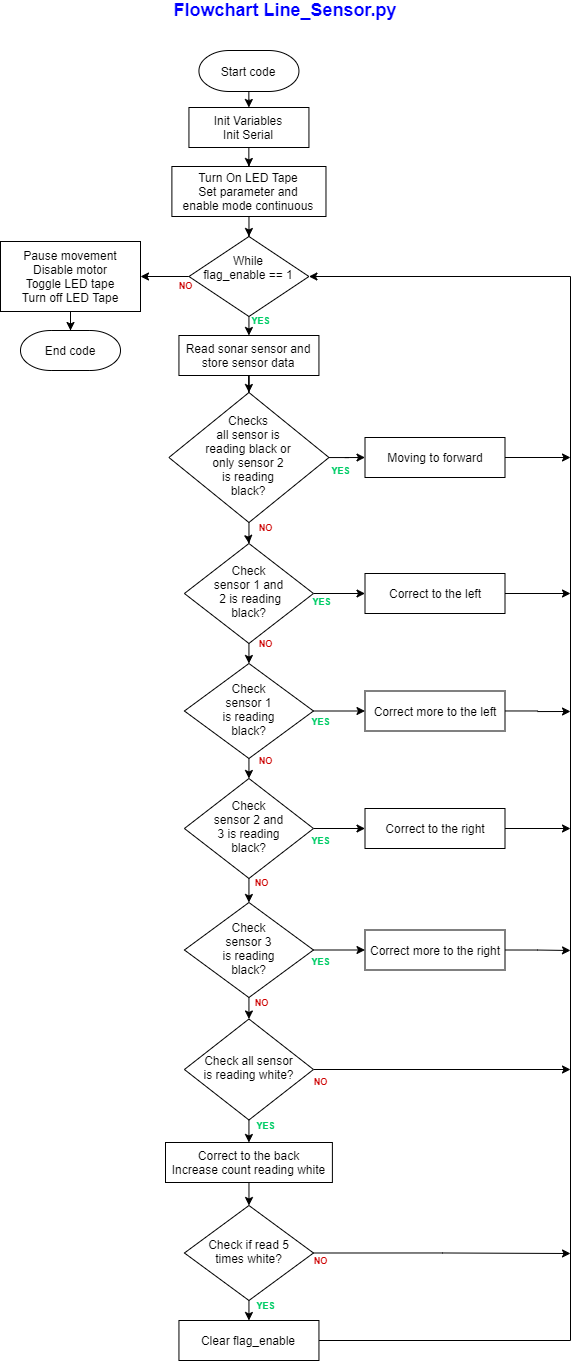

The diagram above was exported from draw.io. Its source (the exported page's mxGraphModel, read from the mxfile embedded in the PNG):
<mxGraphModel dx="1278" dy="960" grid="1" gridSize="5" guides="1" tooltips="1" connect="1" arrows="1" fold="1" page="1" pageScale="1" pageWidth="827" pageHeight="1169" background="#ffffff" math="0" shadow="0">
  <root>
    <mxCell id="WIyWlLk6GJQsqaUBKTNV-0" />
    <mxCell id="WIyWlLk6GJQsqaUBKTNV-1" parent="WIyWlLk6GJQsqaUBKTNV-0" />
    <mxCell id="pIVW7Yr_a-t-o687AyRd-92" style="edgeStyle=orthogonalEdgeStyle;rounded=0;orthogonalLoop=1;jettySize=auto;html=1;entryX=0.5;entryY=0;entryDx=0;entryDy=0;fontSize=12;fontColor=#000000;" parent="WIyWlLk6GJQsqaUBKTNV-1" source="pIVW7Yr_a-t-o687AyRd-0" target="pxjuNFKh-7elFQc9KC7i-4" edge="1">
      <mxGeometry relative="1" as="geometry">
        <mxPoint x="288.44500000000005" y="246" as="targetPoint" />
      </mxGeometry>
    </mxCell>
    <mxCell id="pIVW7Yr_a-t-o687AyRd-0" value="Turn On LED Tape&lt;br&gt;Set parameter and&lt;br&gt;enable mode continuous" style="rounded=0;whiteSpace=wrap;html=1;fontSize=12;glass=0;strokeWidth=1;shadow=0;gradientColor=none;" parent="WIyWlLk6GJQsqaUBKTNV-1" vertex="1">
      <mxGeometry x="211.39" y="176" width="154.09" height="50" as="geometry" />
    </mxCell>
    <mxCell id="pIVW7Yr_a-t-o687AyRd-91" style="edgeStyle=orthogonalEdgeStyle;rounded=0;orthogonalLoop=1;jettySize=auto;html=1;fontSize=12;fontColor=#000000;entryX=0.5;entryY=0;entryDx=0;entryDy=0;" parent="WIyWlLk6GJQsqaUBKTNV-1" source="pIVW7Yr_a-t-o687AyRd-57" target="pIVW7Yr_a-t-o687AyRd-0" edge="1">
      <mxGeometry relative="1" as="geometry">
        <mxPoint x="288.39" y="175" as="targetPoint" />
        <Array as="points">
          <mxPoint x="288.39" y="176" />
          <mxPoint x="288.39" y="176" />
        </Array>
      </mxGeometry>
    </mxCell>
    <mxCell id="pIVW7Yr_a-t-o687AyRd-57" value="Init Variables&lt;br&gt;Init Serial" style="rounded=0;whiteSpace=wrap;html=1;fontSize=12;glass=0;strokeWidth=1;shadow=0;" parent="WIyWlLk6GJQsqaUBKTNV-1" vertex="1">
      <mxGeometry x="228.44" y="117" width="120" height="40" as="geometry" />
    </mxCell>
    <mxCell id="pIVW7Yr_a-t-o687AyRd-59" value="Flowchart Line_Sensor.py" style="text;html=1;strokeColor=none;fillColor=none;align=center;verticalAlign=middle;whiteSpace=wrap;rounded=0;fontSize=18;fontColor=#0000FF;fontStyle=1" parent="WIyWlLk6GJQsqaUBKTNV-1" vertex="1">
      <mxGeometry x="205" y="10" width="240" height="20" as="geometry" />
    </mxCell>
    <mxCell id="pIVW7Yr_a-t-o687AyRd-97" style="edgeStyle=orthogonalEdgeStyle;rounded=0;orthogonalLoop=1;jettySize=auto;html=1;entryX=0.5;entryY=0;entryDx=0;entryDy=0;fontSize=12;fontColor=#000000;" parent="WIyWlLk6GJQsqaUBKTNV-1" source="pIVW7Yr_a-t-o687AyRd-63" target="pIVW7Yr_a-t-o687AyRd-65" edge="1">
      <mxGeometry relative="1" as="geometry" />
    </mxCell>
    <mxCell id="pIVW7Yr_a-t-o687AyRd-63" value="Read sonar sensor and&lt;br&gt;store sensor data" style="rounded=0;whiteSpace=wrap;html=1;fontSize=12;glass=0;strokeWidth=1;shadow=0;" parent="WIyWlLk6GJQsqaUBKTNV-1" vertex="1">
      <mxGeometry x="218.43999999999994" y="345" width="140" height="40" as="geometry" />
    </mxCell>
    <mxCell id="pIVW7Yr_a-t-o687AyRd-98" value="NO" style="edgeStyle=orthogonalEdgeStyle;rounded=0;orthogonalLoop=1;jettySize=auto;html=1;entryX=0.5;entryY=0;entryDx=0;entryDy=0;fontSize=9;fontColor=#CC0000;fontStyle=1" parent="WIyWlLk6GJQsqaUBKTNV-1" source="pIVW7Yr_a-t-o687AyRd-65" target="pIVW7Yr_a-t-o687AyRd-68" edge="1">
      <mxGeometry x="-0.7143" y="12" relative="1" as="geometry">
        <mxPoint x="5" y="1" as="offset" />
      </mxGeometry>
    </mxCell>
    <mxCell id="pIVW7Yr_a-t-o687AyRd-104" value="YES" style="edgeStyle=orthogonalEdgeStyle;rounded=0;orthogonalLoop=1;jettySize=auto;html=1;entryX=0;entryY=0.5;entryDx=0;entryDy=0;fontSize=9;fontStyle=1;fontColor=#00CC66;" parent="WIyWlLk6GJQsqaUBKTNV-1" source="pIVW7Yr_a-t-o687AyRd-65" target="pIVW7Yr_a-t-o687AyRd-67" edge="1">
      <mxGeometry x="0.0915" y="14" relative="1" as="geometry">
        <mxPoint x="-4" y="27" as="offset" />
      </mxGeometry>
    </mxCell>
    <mxCell id="pIVW7Yr_a-t-o687AyRd-65" value="Checks&lt;br&gt;all sensor is&lt;br&gt;reading black or&lt;br&gt;only sensor 2&lt;br&gt;is reading&lt;br&gt;black?" style="rhombus;whiteSpace=wrap;html=1;shadow=0;fontFamily=Helvetica;fontSize=12;align=center;strokeWidth=1;spacing=6;spacingTop=-4;" parent="WIyWlLk6GJQsqaUBKTNV-1" vertex="1">
      <mxGeometry x="208.42" y="402" width="160.05" height="130" as="geometry" />
    </mxCell>
    <mxCell id="pxjuNFKh-7elFQc9KC7i-12" style="edgeStyle=orthogonalEdgeStyle;rounded=0;orthogonalLoop=1;jettySize=auto;html=1;fontSize=9;fontColor=#CC0000;" parent="WIyWlLk6GJQsqaUBKTNV-1" source="pIVW7Yr_a-t-o687AyRd-67" edge="1">
      <mxGeometry relative="1" as="geometry">
        <mxPoint x="610" y="467" as="targetPoint" />
      </mxGeometry>
    </mxCell>
    <mxCell id="pIVW7Yr_a-t-o687AyRd-67" value="Moving to forward" style="rounded=0;whiteSpace=wrap;html=1;fontSize=12;glass=0;strokeWidth=1;shadow=0;" parent="WIyWlLk6GJQsqaUBKTNV-1" vertex="1">
      <mxGeometry x="404.5" y="447" width="140" height="40" as="geometry" />
    </mxCell>
    <mxCell id="pIVW7Yr_a-t-o687AyRd-99" value="NO" style="edgeStyle=orthogonalEdgeStyle;rounded=0;orthogonalLoop=1;jettySize=auto;html=1;entryX=0.5;entryY=0;entryDx=0;entryDy=0;fontSize=9;fontColor=#CC0000;fontStyle=1;exitX=0.5;exitY=1;exitDx=0;exitDy=0;" parent="WIyWlLk6GJQsqaUBKTNV-1" source="pIVW7Yr_a-t-o687AyRd-68" target="pIVW7Yr_a-t-o687AyRd-71" edge="1">
      <mxGeometry x="-1" y="17" relative="1" as="geometry">
        <mxPoint as="offset" />
      </mxGeometry>
    </mxCell>
    <mxCell id="pxjuNFKh-7elFQc9KC7i-8" value="YES" style="edgeStyle=orthogonalEdgeStyle;rounded=0;orthogonalLoop=1;jettySize=auto;html=1;entryX=0;entryY=0.5;entryDx=0;entryDy=0;fontSize=9;fontColor=#00CC66;fontStyle=1" parent="WIyWlLk6GJQsqaUBKTNV-1" source="pIVW7Yr_a-t-o687AyRd-68" target="pIVW7Yr_a-t-o687AyRd-69" edge="1">
      <mxGeometry x="-0.6732" y="-8" relative="1" as="geometry">
        <mxPoint as="offset" />
      </mxGeometry>
    </mxCell>
    <mxCell id="pIVW7Yr_a-t-o687AyRd-68" value="Check&lt;br&gt;sensor 1 and&lt;br&gt;&amp;nbsp;2 is reading&lt;br&gt;black?" style="rhombus;whiteSpace=wrap;html=1;shadow=0;fontFamily=Helvetica;fontSize=12;align=center;strokeWidth=1;spacing=6;spacingTop=-4;verticalAlign=middle;" parent="WIyWlLk6GJQsqaUBKTNV-1" vertex="1">
      <mxGeometry x="223.91" y="553" width="129.06" height="100" as="geometry" />
    </mxCell>
    <mxCell id="pxjuNFKh-7elFQc9KC7i-13" style="edgeStyle=orthogonalEdgeStyle;rounded=0;orthogonalLoop=1;jettySize=auto;html=1;fontSize=9;fontColor=#CC0000;" parent="WIyWlLk6GJQsqaUBKTNV-1" source="pIVW7Yr_a-t-o687AyRd-69" edge="1">
      <mxGeometry relative="1" as="geometry">
        <mxPoint x="610" y="603" as="targetPoint" />
      </mxGeometry>
    </mxCell>
    <mxCell id="pIVW7Yr_a-t-o687AyRd-69" value="Correct to the left" style="rounded=0;whiteSpace=wrap;html=1;fontSize=12;glass=0;strokeWidth=1;shadow=0;" parent="WIyWlLk6GJQsqaUBKTNV-1" vertex="1">
      <mxGeometry x="404.5" y="583" width="140" height="40" as="geometry" />
    </mxCell>
    <mxCell id="pIVW7Yr_a-t-o687AyRd-100" value="NO" style="edgeStyle=orthogonalEdgeStyle;rounded=0;orthogonalLoop=1;jettySize=auto;html=1;entryX=0.5;entryY=0;entryDx=0;entryDy=0;fontSize=9;fontColor=#CC0000;fontStyle=1;exitX=0.5;exitY=1;exitDx=0;exitDy=0;" parent="WIyWlLk6GJQsqaUBKTNV-1" source="pIVW7Yr_a-t-o687AyRd-71" target="pIVW7Yr_a-t-o687AyRd-74" edge="1">
      <mxGeometry x="-0.8" y="17" relative="1" as="geometry">
        <mxPoint as="offset" />
      </mxGeometry>
    </mxCell>
    <mxCell id="pxjuNFKh-7elFQc9KC7i-9" value="YES" style="edgeStyle=orthogonalEdgeStyle;rounded=0;orthogonalLoop=1;jettySize=auto;html=1;entryX=0;entryY=0.5;entryDx=0;entryDy=0;fontSize=9;fontStyle=1;fontColor=#00CC66;" parent="WIyWlLk6GJQsqaUBKTNV-1" source="pIVW7Yr_a-t-o687AyRd-71" target="pxjuNFKh-7elFQc9KC7i-0" edge="1">
      <mxGeometry x="-0.7271" y="-9" relative="1" as="geometry">
        <mxPoint y="1" as="offset" />
      </mxGeometry>
    </mxCell>
    <mxCell id="pIVW7Yr_a-t-o687AyRd-71" value="Check&lt;br&gt;sensor 1&lt;br&gt;is reading&lt;br&gt;black?" style="rhombus;whiteSpace=wrap;html=1;shadow=0;fontFamily=Helvetica;fontSize=12;align=center;strokeWidth=1;spacing=6;spacingTop=-4;" parent="WIyWlLk6GJQsqaUBKTNV-1" vertex="1">
      <mxGeometry x="223.91" y="673" width="129.06" height="95" as="geometry" />
    </mxCell>
    <mxCell id="pIVW7Yr_a-t-o687AyRd-101" value="NO" style="edgeStyle=orthogonalEdgeStyle;rounded=0;orthogonalLoop=1;jettySize=auto;html=1;entryX=0.5;entryY=0;entryDx=0;entryDy=0;fontSize=9;fontColor=#CC0000;fontStyle=1;exitX=0.5;exitY=1;exitDx=0;exitDy=0;" parent="WIyWlLk6GJQsqaUBKTNV-1" source="pIVW7Yr_a-t-o687AyRd-74" target="pxjuNFKh-7elFQc9KC7i-1" edge="1">
      <mxGeometry x="-0.6667" y="13" relative="1" as="geometry">
        <mxPoint as="offset" />
        <mxPoint x="288.43999999999994" y="908" as="targetPoint" />
      </mxGeometry>
    </mxCell>
    <mxCell id="pxjuNFKh-7elFQc9KC7i-10" value="YES" style="edgeStyle=orthogonalEdgeStyle;rounded=0;orthogonalLoop=1;jettySize=auto;html=1;entryX=0;entryY=0.5;entryDx=0;entryDy=0;fontSize=9;fontStyle=1;fontColor=#00CC66;" parent="WIyWlLk6GJQsqaUBKTNV-1" source="pIVW7Yr_a-t-o687AyRd-74" target="pxjuNFKh-7elFQc9KC7i-2" edge="1">
      <mxGeometry x="-0.7271" y="-12" relative="1" as="geometry">
        <mxPoint as="offset" />
      </mxGeometry>
    </mxCell>
    <mxCell id="pIVW7Yr_a-t-o687AyRd-74" value="Check&lt;br&gt;sensor 2 and&lt;br&gt;3 is reading&lt;br&gt;black?" style="rhombus;whiteSpace=wrap;html=1;shadow=0;fontFamily=Helvetica;fontSize=12;align=center;strokeWidth=1;spacing=6;spacingTop=-4;" parent="WIyWlLk6GJQsqaUBKTNV-1" vertex="1">
      <mxGeometry x="223.91" y="788" width="129.06" height="100" as="geometry" />
    </mxCell>
    <mxCell id="pIVW7Yr_a-t-o687AyRd-102" value="NO" style="edgeStyle=orthogonalEdgeStyle;rounded=0;orthogonalLoop=1;jettySize=auto;html=1;entryX=0.5;entryY=0;entryDx=0;entryDy=0;fontSize=9;fontColor=#CC0000;fontStyle=1;exitX=0.5;exitY=1;exitDx=0;exitDy=0;" parent="WIyWlLk6GJQsqaUBKTNV-1" source="pxjuNFKh-7elFQc9KC7i-1" target="pIVW7Yr_a-t-o687AyRd-77" edge="1">
      <mxGeometry x="-0.6068" y="13" relative="1" as="geometry">
        <mxPoint as="offset" />
        <mxPoint x="288.4899999999999" y="1007.9612583294593" as="sourcePoint" />
      </mxGeometry>
    </mxCell>
    <mxCell id="pIVW7Yr_a-t-o687AyRd-109" value="YES" style="edgeStyle=orthogonalEdgeStyle;rounded=0;orthogonalLoop=1;jettySize=auto;html=1;entryX=0.5;entryY=0;entryDx=0;entryDy=0;fontSize=9;fontStyle=1;fontColor=#00CC66;exitX=0.5;exitY=1;exitDx=0;exitDy=0;" parent="WIyWlLk6GJQsqaUBKTNV-1" source="pIVW7Yr_a-t-o687AyRd-77" target="pIVW7Yr_a-t-o687AyRd-78" edge="1">
      <mxGeometry x="-0.5108" y="17" relative="1" as="geometry">
        <mxPoint as="offset" />
      </mxGeometry>
    </mxCell>
    <mxCell id="pIVW7Yr_a-t-o687AyRd-123" value="NO" style="edgeStyle=orthogonalEdgeStyle;rounded=0;orthogonalLoop=1;jettySize=auto;html=1;fontSize=9;fontColor=#CC0000;fontStyle=1;exitX=1;exitY=0.5;exitDx=0;exitDy=0;" parent="WIyWlLk6GJQsqaUBKTNV-1" source="pIVW7Yr_a-t-o687AyRd-77" edge="1">
      <mxGeometry x="-0.9436" y="-12" relative="1" as="geometry">
        <mxPoint x="610" y="1079" as="targetPoint" />
        <Array as="points" />
        <mxPoint as="offset" />
        <mxPoint x="356.39" y="1086" as="sourcePoint" />
      </mxGeometry>
    </mxCell>
    <mxCell id="pIVW7Yr_a-t-o687AyRd-77" value="Check all sensor&lt;br&gt;is reading white?" style="rhombus;whiteSpace=wrap;html=1;shadow=0;fontFamily=Helvetica;fontSize=12;align=center;strokeWidth=1;spacing=6;spacingTop=-4;" parent="WIyWlLk6GJQsqaUBKTNV-1" vertex="1">
      <mxGeometry x="223.91" y="1028.5" width="129.06" height="101" as="geometry" />
    </mxCell>
    <mxCell id="pIVW7Yr_a-t-o687AyRd-118" style="edgeStyle=orthogonalEdgeStyle;rounded=0;orthogonalLoop=1;jettySize=auto;html=1;fontSize=12;fontColor=#000000;entryX=0.5;entryY=0;entryDx=0;entryDy=0;" parent="WIyWlLk6GJQsqaUBKTNV-1" source="pIVW7Yr_a-t-o687AyRd-78" target="pIVW7Yr_a-t-o687AyRd-79" edge="1">
      <mxGeometry relative="1" as="geometry">
        <mxPoint x="581.39" y="1079" as="targetPoint" />
      </mxGeometry>
    </mxCell>
    <mxCell id="pIVW7Yr_a-t-o687AyRd-78" value="Correct to the back&lt;br&gt;Increase count reading white" style="rounded=0;whiteSpace=wrap;html=1;fontSize=12;glass=0;strokeWidth=1;shadow=0;" parent="WIyWlLk6GJQsqaUBKTNV-1" vertex="1">
      <mxGeometry x="205" y="1152" width="166.89" height="40" as="geometry" />
    </mxCell>
    <mxCell id="pIVW7Yr_a-t-o687AyRd-119" value="YES" style="edgeStyle=orthogonalEdgeStyle;rounded=0;orthogonalLoop=1;jettySize=auto;html=1;entryX=0.5;entryY=0;entryDx=0;entryDy=0;fontSize=9;fontStyle=1;fontColor=#00CC66;exitX=0.5;exitY=1;exitDx=0;exitDy=0;" parent="WIyWlLk6GJQsqaUBKTNV-1" source="pIVW7Yr_a-t-o687AyRd-79" target="pIVW7Yr_a-t-o687AyRd-80" edge="1">
      <mxGeometry x="-0.5" y="17" relative="1" as="geometry">
        <mxPoint as="offset" />
      </mxGeometry>
    </mxCell>
    <mxCell id="pxjuNFKh-7elFQc9KC7i-7" value="" style="edgeStyle=orthogonalEdgeStyle;rounded=0;orthogonalLoop=1;jettySize=auto;html=1;entryX=1;entryY=0.5;entryDx=0;entryDy=0;exitX=1;exitY=0.5;exitDx=0;exitDy=0;fontSize=9;fontStyle=1;fontColor=#CC0000;" parent="WIyWlLk6GJQsqaUBKTNV-1" source="pIVW7Yr_a-t-o687AyRd-80" target="pxjuNFKh-7elFQc9KC7i-4" edge="1">
      <mxGeometry x="-0.867" y="-35" relative="1" as="geometry">
        <Array as="points">
          <mxPoint x="610" y="1350" />
          <mxPoint x="610" y="286" />
        </Array>
        <mxPoint as="offset" />
      </mxGeometry>
    </mxCell>
    <mxCell id="LlMjtBdivOL7qXBd7wZE-1" value="NO" style="edgeStyle=orthogonalEdgeStyle;rounded=0;orthogonalLoop=1;jettySize=auto;html=1;fontColor=#CC0000;fontStyle=1;fontSize=9;exitX=1;exitY=0.5;exitDx=0;exitDy=0;" edge="1" parent="WIyWlLk6GJQsqaUBKTNV-1" source="pIVW7Yr_a-t-o687AyRd-79">
      <mxGeometry x="-0.9436" y="-8" relative="1" as="geometry">
        <mxPoint x="610" y="1263" as="targetPoint" />
        <Array as="points">
          <mxPoint x="482" y="1263" />
        </Array>
        <mxPoint as="offset" />
      </mxGeometry>
    </mxCell>
    <mxCell id="pIVW7Yr_a-t-o687AyRd-79" value="Check if read 5&lt;br&gt;times white?" style="rhombus;whiteSpace=wrap;html=1;shadow=0;fontFamily=Helvetica;fontSize=12;align=center;strokeWidth=1;spacing=6;spacingTop=-4;" parent="WIyWlLk6GJQsqaUBKTNV-1" vertex="1">
      <mxGeometry x="223.91999999999996" y="1215" width="129.06" height="95" as="geometry" />
    </mxCell>
    <mxCell id="pIVW7Yr_a-t-o687AyRd-80" value="Clear flag_enable" style="rounded=0;whiteSpace=wrap;html=1;fontSize=12;glass=0;strokeWidth=1;shadow=0;" parent="WIyWlLk6GJQsqaUBKTNV-1" vertex="1">
      <mxGeometry x="218.44999999999993" y="1330" width="140" height="40" as="geometry" />
    </mxCell>
    <mxCell id="pIVW7Yr_a-t-o687AyRd-121" style="edgeStyle=orthogonalEdgeStyle;rounded=0;orthogonalLoop=1;jettySize=auto;html=1;entryX=0.5;entryY=0;entryDx=0;entryDy=0;entryPerimeter=0;fontSize=12;fontColor=#000000;" parent="WIyWlLk6GJQsqaUBKTNV-1" source="pIVW7Yr_a-t-o687AyRd-81" target="pIVW7Yr_a-t-o687AyRd-87" edge="1">
      <mxGeometry relative="1" as="geometry" />
    </mxCell>
    <mxCell id="pIVW7Yr_a-t-o687AyRd-81" value="Pause movement&lt;br&gt;Disable motor&lt;br&gt;Toggle LED tape&lt;br&gt;Turn off LED Tape" style="rounded=0;whiteSpace=wrap;html=1;fontSize=12;glass=0;strokeWidth=1;shadow=0;" parent="WIyWlLk6GJQsqaUBKTNV-1" vertex="1">
      <mxGeometry x="40" y="251" width="140" height="70" as="geometry" />
    </mxCell>
    <mxCell id="pIVW7Yr_a-t-o687AyRd-90" style="edgeStyle=orthogonalEdgeStyle;rounded=0;orthogonalLoop=1;jettySize=auto;html=1;fontSize=12;fontColor=#000000;" parent="WIyWlLk6GJQsqaUBKTNV-1" source="pIVW7Yr_a-t-o687AyRd-86" edge="1">
      <mxGeometry relative="1" as="geometry">
        <mxPoint x="288.39" y="117" as="targetPoint" />
        <Array as="points">
          <mxPoint x="288.39" y="109" />
          <mxPoint x="288.39" y="109" />
        </Array>
      </mxGeometry>
    </mxCell>
    <mxCell id="pIVW7Yr_a-t-o687AyRd-86" value="Start code" style="strokeWidth=1;html=1;shape=mxgraph.flowchart.terminator;whiteSpace=wrap;rounded=0;shadow=0;glass=0;gradientColor=none;fontSize=12;" parent="WIyWlLk6GJQsqaUBKTNV-1" vertex="1">
      <mxGeometry x="238.44" y="60" width="100" height="41" as="geometry" />
    </mxCell>
    <mxCell id="pIVW7Yr_a-t-o687AyRd-87" value="End code" style="strokeWidth=1;html=1;shape=mxgraph.flowchart.terminator;whiteSpace=wrap;rounded=0;shadow=0;glass=0;gradientColor=none;fontSize=12;" parent="WIyWlLk6GJQsqaUBKTNV-1" vertex="1">
      <mxGeometry x="59.999999999999886" y="340" width="100" height="40" as="geometry" />
    </mxCell>
    <mxCell id="pxjuNFKh-7elFQc9KC7i-14" style="edgeStyle=orthogonalEdgeStyle;rounded=0;orthogonalLoop=1;jettySize=auto;html=1;fontSize=9;fontColor=#CC0000;" parent="WIyWlLk6GJQsqaUBKTNV-1" source="pxjuNFKh-7elFQc9KC7i-0" edge="1">
      <mxGeometry relative="1" as="geometry">
        <mxPoint x="610" y="721" as="targetPoint" />
      </mxGeometry>
    </mxCell>
    <mxCell id="pxjuNFKh-7elFQc9KC7i-0" value="Correct more to the left" style="rounded=0;whiteSpace=wrap;html=1;fontSize=12;glass=0;strokeWidth=1;shadow=0;" parent="WIyWlLk6GJQsqaUBKTNV-1" vertex="1">
      <mxGeometry x="404.5" y="700.5" width="140" height="40" as="geometry" />
    </mxCell>
    <mxCell id="pxjuNFKh-7elFQc9KC7i-11" value="YES" style="edgeStyle=orthogonalEdgeStyle;rounded=0;orthogonalLoop=1;jettySize=auto;html=1;entryX=0;entryY=0.5;entryDx=0;entryDy=0;fontSize=9;fontStyle=1;fontColor=#00CC66;" parent="WIyWlLk6GJQsqaUBKTNV-1" source="pxjuNFKh-7elFQc9KC7i-1" target="pxjuNFKh-7elFQc9KC7i-3" edge="1">
      <mxGeometry x="-0.7271" y="-10" relative="1" as="geometry">
        <mxPoint y="1" as="offset" />
      </mxGeometry>
    </mxCell>
    <mxCell id="pxjuNFKh-7elFQc9KC7i-1" value="Check&lt;br&gt;sensor 3&lt;br&gt;is reading&lt;br&gt;black?" style="rhombus;whiteSpace=wrap;html=1;shadow=0;fontFamily=Helvetica;fontSize=12;align=center;strokeWidth=1;spacing=6;spacingTop=-4;" parent="WIyWlLk6GJQsqaUBKTNV-1" vertex="1">
      <mxGeometry x="223.91" y="912" width="129.06" height="95" as="geometry" />
    </mxCell>
    <mxCell id="pxjuNFKh-7elFQc9KC7i-15" style="edgeStyle=orthogonalEdgeStyle;rounded=0;orthogonalLoop=1;jettySize=auto;html=1;fontSize=9;fontColor=#CC0000;" parent="WIyWlLk6GJQsqaUBKTNV-1" source="pxjuNFKh-7elFQc9KC7i-2" edge="1">
      <mxGeometry relative="1" as="geometry">
        <mxPoint x="610" y="838" as="targetPoint" />
      </mxGeometry>
    </mxCell>
    <mxCell id="pxjuNFKh-7elFQc9KC7i-2" value="Correct to the right" style="rounded=0;whiteSpace=wrap;html=1;fontSize=12;glass=0;strokeWidth=1;shadow=0;" parent="WIyWlLk6GJQsqaUBKTNV-1" vertex="1">
      <mxGeometry x="404.5" y="818" width="140" height="40" as="geometry" />
    </mxCell>
    <mxCell id="pxjuNFKh-7elFQc9KC7i-16" style="edgeStyle=orthogonalEdgeStyle;rounded=0;orthogonalLoop=1;jettySize=auto;html=1;fontSize=9;fontColor=#CC0000;exitX=1;exitY=0.5;exitDx=0;exitDy=0;" parent="WIyWlLk6GJQsqaUBKTNV-1" source="pxjuNFKh-7elFQc9KC7i-3" edge="1">
      <mxGeometry relative="1" as="geometry">
        <mxPoint x="610" y="960" as="targetPoint" />
        <Array as="points">
          <mxPoint x="577" y="959" />
        </Array>
      </mxGeometry>
    </mxCell>
    <mxCell id="pxjuNFKh-7elFQc9KC7i-3" value="Correct more to the right" style="rounded=0;whiteSpace=wrap;html=1;fontSize=12;glass=0;strokeWidth=1;shadow=0;" parent="WIyWlLk6GJQsqaUBKTNV-1" vertex="1">
      <mxGeometry x="404.5" y="939.5" width="140" height="40" as="geometry" />
    </mxCell>
    <mxCell id="pxjuNFKh-7elFQc9KC7i-17" value="YES" style="edgeStyle=orthogonalEdgeStyle;rounded=0;orthogonalLoop=1;jettySize=auto;html=1;entryX=0.5;entryY=0;entryDx=0;entryDy=0;fontSize=9;fontColor=#00CC66;fontStyle=1;exitX=0.5;exitY=1;exitDx=0;exitDy=0;" parent="WIyWlLk6GJQsqaUBKTNV-1" source="pxjuNFKh-7elFQc9KC7i-4" target="pIVW7Yr_a-t-o687AyRd-63" edge="1">
      <mxGeometry x="-0.5789" y="12" relative="1" as="geometry">
        <mxPoint as="offset" />
      </mxGeometry>
    </mxCell>
    <mxCell id="LlMjtBdivOL7qXBd7wZE-2" value="NO" style="edgeStyle=orthogonalEdgeStyle;rounded=0;orthogonalLoop=1;jettySize=auto;html=1;entryX=1;entryY=0.5;entryDx=0;entryDy=0;fontSize=9;fontColor=#CC0000;fontStyle=1" edge="1" parent="WIyWlLk6GJQsqaUBKTNV-1" source="pxjuNFKh-7elFQc9KC7i-4" target="pIVW7Yr_a-t-o687AyRd-81">
      <mxGeometry x="-0.858" y="9" relative="1" as="geometry">
        <mxPoint as="offset" />
      </mxGeometry>
    </mxCell>
    <mxCell id="pxjuNFKh-7elFQc9KC7i-4" value="While&lt;br&gt;flag_enable == 1&lt;br&gt;&amp;nbsp; &amp;nbsp;" style="rhombus;whiteSpace=wrap;html=1;shadow=0;fontFamily=Helvetica;fontSize=12;align=center;strokeWidth=1;spacing=6;spacingTop=-4;verticalAlign=middle;" parent="WIyWlLk6GJQsqaUBKTNV-1" vertex="1">
      <mxGeometry x="228.44" y="246" width="120" height="80" as="geometry" />
    </mxCell>
  </root>
</mxGraphModel>